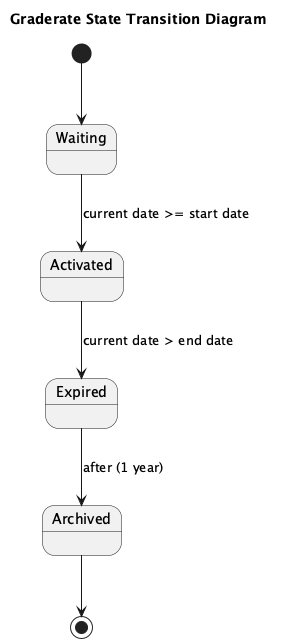

The diagram above was rendered by PlantUML. Its source (embedded in the PNG):
@startuml
title Graderate State Transition Diagram

[*] --> Waiting

state Waiting
state Activated
state Expired
state Archived

' Transition from Waiting to Activated
Waiting --> Activated : current date >= start date

' Transition from Activated to Expired
Activated --> Expired : current date > end date

' Transition from Expired to Archived after one year
Expired --> Archived : after (1 year)

Archived --> [*]

@enduml